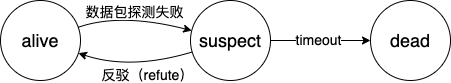

The diagram above was exported from draw.io. Its source (the exported page's mxGraphModel, read from the mxfile embedded in the PNG):
<mxGraphModel dx="566" dy="815" grid="1" gridSize="10" guides="1" tooltips="1" connect="1" arrows="1" fold="1" page="1" pageScale="1" pageWidth="850" pageHeight="1100" math="0" shadow="0">
  <root>
    <mxCell id="0" />
    <mxCell id="1" parent="0" />
    <mxCell id="2" value="&lt;font style=&quot;font-size: 18px&quot;&gt;alive&lt;/font&gt;" style="ellipse;whiteSpace=wrap;html=1;aspect=fixed;" vertex="1" parent="1">
      <mxGeometry x="70" y="240" width="80" height="80" as="geometry" />
    </mxCell>
    <mxCell id="3" value="&lt;font style=&quot;font-size: 18px&quot;&gt;suspect&lt;/font&gt;" style="ellipse;whiteSpace=wrap;html=1;aspect=fixed;" vertex="1" parent="1">
      <mxGeometry x="260" y="240" width="80" height="80" as="geometry" />
    </mxCell>
    <mxCell id="4" value="&lt;font style=&quot;font-size: 18px&quot;&gt;dead&lt;/font&gt;" style="ellipse;whiteSpace=wrap;html=1;aspect=fixed;" vertex="1" parent="1">
      <mxGeometry x="440" y="240" width="80" height="80" as="geometry" />
    </mxCell>
    <mxCell id="5" value="" style="endArrow=classic;html=1;exitX=1;exitY=0.5;exitDx=0;exitDy=0;entryX=0;entryY=0.5;entryDx=0;entryDy=0;" edge="1" parent="1" source="3" target="4">
      <mxGeometry width="50" height="50" relative="1" as="geometry">
        <mxPoint x="310" y="300" as="sourcePoint" />
        <mxPoint x="360" y="250" as="targetPoint" />
      </mxGeometry>
    </mxCell>
    <mxCell id="7" value="&lt;font style=&quot;font-size: 14px&quot;&gt;timeout&lt;/font&gt;" style="edgeLabel;html=1;align=center;verticalAlign=middle;resizable=0;points=[];" vertex="1" connectable="0" parent="5">
      <mxGeometry x="-0.0571" y="-2" relative="1" as="geometry">
        <mxPoint y="-4" as="offset" />
      </mxGeometry>
    </mxCell>
    <mxCell id="8" value="" style="curved=1;endArrow=classic;html=1;" edge="1" parent="1" source="2" target="3">
      <mxGeometry width="50" height="50" relative="1" as="geometry">
        <mxPoint x="180" y="240" as="sourcePoint" />
        <mxPoint x="230" y="190" as="targetPoint" />
        <Array as="points">
          <mxPoint x="190" y="252" />
        </Array>
      </mxGeometry>
    </mxCell>
    <mxCell id="9" value="&lt;span style=&quot;font-size: 14px&quot;&gt;数据包探测失败&lt;/span&gt;" style="edgeLabel;html=1;align=center;verticalAlign=middle;resizable=0;points=[];" vertex="1" connectable="0" parent="8">
      <mxGeometry x="0.0239" y="-5" relative="1" as="geometry">
        <mxPoint x="-1" y="-10.85" as="offset" />
      </mxGeometry>
    </mxCell>
    <mxCell id="10" value="" style="curved=1;endArrow=classic;html=1;" edge="1" parent="1" source="3" target="2">
      <mxGeometry width="50" height="50" relative="1" as="geometry">
        <mxPoint x="170" y="390" as="sourcePoint" />
        <mxPoint x="220" y="340" as="targetPoint" />
        <Array as="points">
          <mxPoint x="200" y="310" />
        </Array>
      </mxGeometry>
    </mxCell>
    <mxCell id="11" value="&lt;font style=&quot;font-size: 14px&quot;&gt;反驳（refute）&lt;/font&gt;" style="edgeLabel;html=1;align=center;verticalAlign=middle;resizable=0;points=[];" vertex="1" connectable="0" parent="10">
      <mxGeometry x="0.1485" y="-3" relative="1" as="geometry">
        <mxPoint x="19.1" y="7.53" as="offset" />
      </mxGeometry>
    </mxCell>
  </root>
</mxGraphModel>